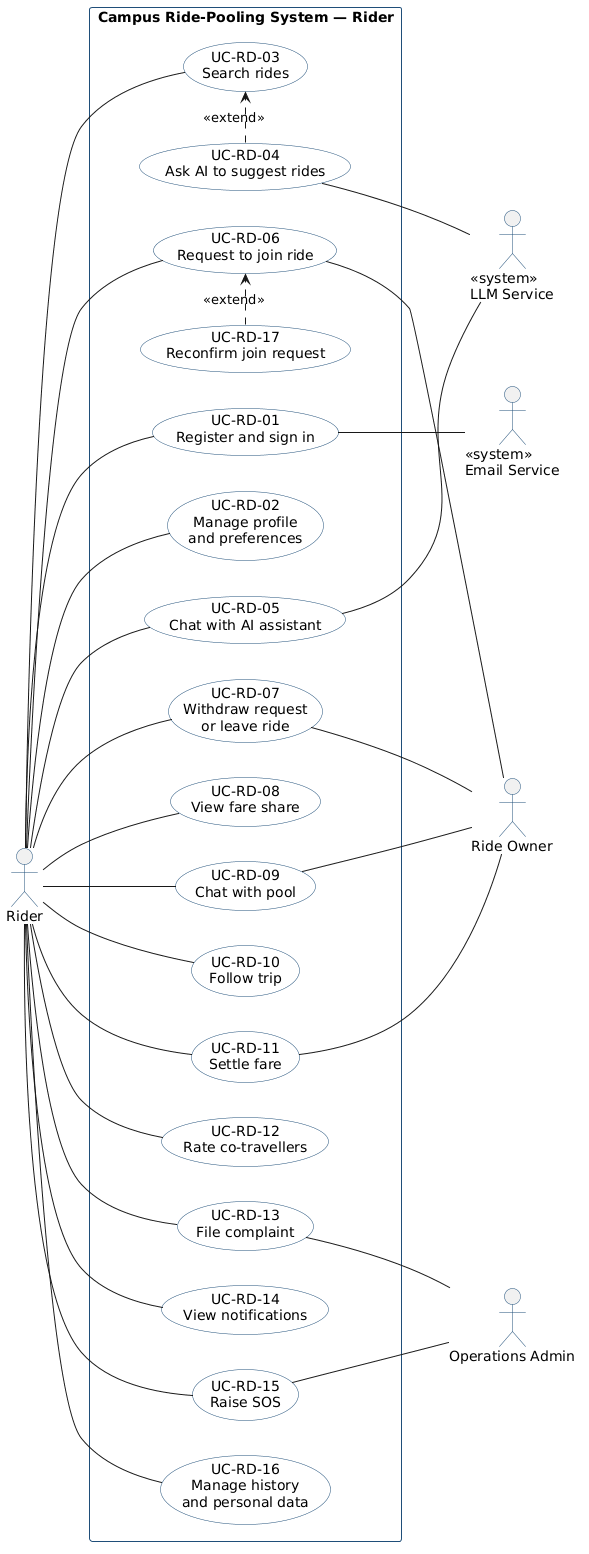

The diagram above was rendered by PlantUML. Its source (embedded in the PNG):
@startuml rider_use_case
left to right direction
skinparam shadowing false
skinparam defaultFontName Arial
skinparam usecase {
  BackgroundColor #FFFFFF
  BorderColor #1F4E79
}
skinparam actorBorderColor #1F4E79
skinparam rectangle {
  BorderColor #1F4E79
}

actor "Rider" as R

rectangle "Campus Ride-Pooling System — Rider" {
  usecase "UC-RD-01\nRegister and sign in" as UC01
  usecase "UC-RD-02\nManage profile\nand preferences" as UC02
  usecase "UC-RD-03\nSearch rides" as UC03
  usecase "UC-RD-04\nAsk AI to suggest rides" as UC04
  usecase "UC-RD-05\nChat with AI assistant" as UC05
  usecase "UC-RD-06\nRequest to join ride" as UC06
  usecase "UC-RD-17\nReconfirm join request" as UC17
  usecase "UC-RD-07\nWithdraw request\nor leave ride" as UC07
  usecase "UC-RD-08\nView fare share" as UC08
  usecase "UC-RD-09\nChat with pool" as UC09
  usecase "UC-RD-10\nFollow trip" as UC10
  usecase "UC-RD-11\nSettle fare" as UC11
  usecase "UC-RD-12\nRate co-travellers" as UC12
  usecase "UC-RD-13\nFile complaint" as UC13
  usecase "UC-RD-14\nView notifications" as UC14
  usecase "UC-RD-15\nRaise SOS" as UC15
  usecase "UC-RD-16\nManage history\nand personal data" as UC16
}

actor "Ride Owner" as RO
actor "Operations Admin" as AD
actor "«system»\nLLM Service" as LLM
actor "«system»\nEmail Service" as EM

R -- UC01
R -- UC02
R -- UC03
R -- UC05
R -- UC06
R -- UC07
R -- UC08
R -- UC09
R -- UC10
R -- UC11
R -- UC12
R -- UC13
R -- UC14
R -- UC15
R -- UC16

UC04 .> UC03 : <<extend>>
UC17 .> UC06 : <<extend>>

UC01 -- EM
UC04 -- LLM
UC05 -- LLM
UC06 -- RO
UC07 -- RO
UC09 -- RO
UC11 -- RO
UC13 -- AD
UC15 -- AD
@enduml